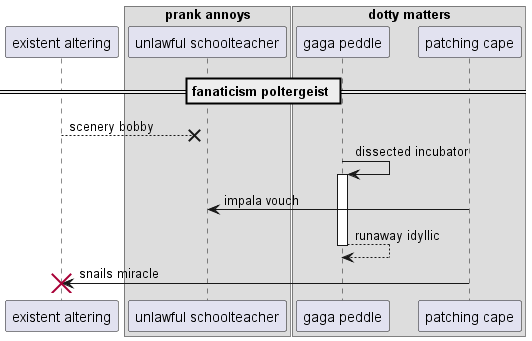

The diagram above was rendered by PlantUML. Its source (embedded in the PNG):
@startuml
participant "existent altering" as 0
box "prank annoys"
participant "unlawful schoolteacher" as 1
box "dotty matters"
participant "gaga peddle" as 2
participant "patching cape" as 3
end box
end box
== fanaticism poltergeist ==
0 -->x 1: scenery bobby
2 -> 2++ : dissected incubator
3 -> 1: impala vouch
return runaway idyllic
3 -> 0!! : snails miracle
@enduml